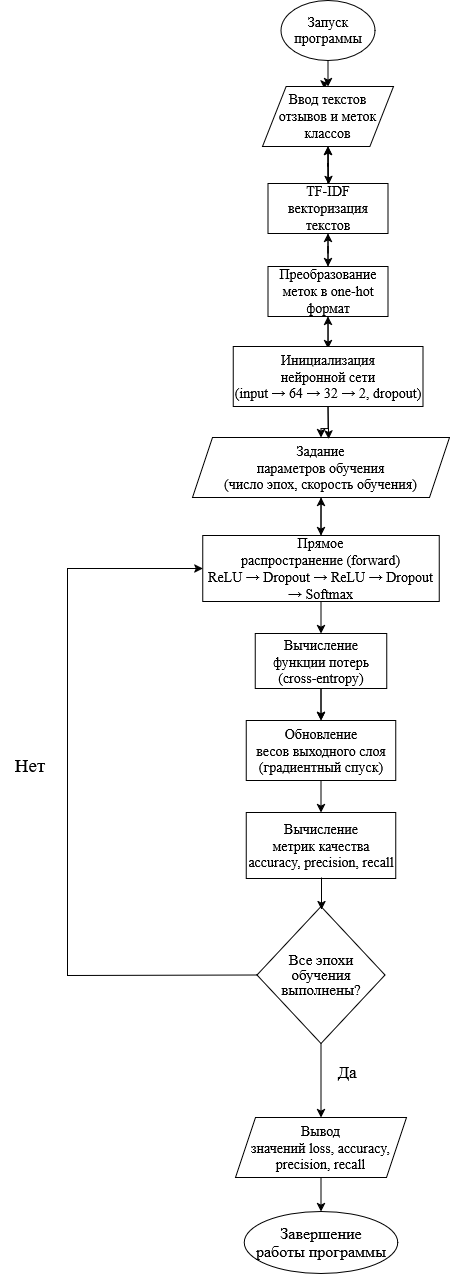

The diagram above was exported from draw.io. Its source (the exported page's mxGraphModel, read from the mxfile embedded in the PNG):
<mxGraphModel dx="1226" dy="702" grid="0" gridSize="10" guides="1" tooltips="1" connect="1" arrows="1" fold="1" page="1" pageScale="1" pageWidth="827" pageHeight="1169" background="light-dark(#FFFFFF,#FFF2F2)" math="0" shadow="0">
  <root>
    <mxCell id="0" />
    <mxCell id="1" parent="0" />
    <mxCell id="gxrVsXO3xT--kbAaeoL7-3" parent="1" style="ellipse;whiteSpace=wrap;html=1;fillColor=light-dark(#FFFFFF,#FFFFFF);strokeColor=light-dark(#000000,#000000);" value="&lt;font face=&quot;Times New Roman&quot; style=&quot;font-size: 14px;&quot;&gt;&lt;span style=&quot;color: light-dark(rgb(0, 0, 0), rgb(0, 0, 0));&quot;&gt;Запуск программы&lt;/span&gt;&lt;/font&gt;" vertex="1">
      <mxGeometry height="60" width="94" x="347.5" y="5" as="geometry" />
    </mxCell>
    <mxCell id="gxrVsXO3xT--kbAaeoL7-7" edge="1" parent="1" source="gxrVsXO3xT--kbAaeoL7-4" style="edgeStyle=orthogonalEdgeStyle;rounded=0;orthogonalLoop=1;jettySize=auto;html=1;exitX=0.5;exitY=0;exitDx=0;exitDy=0;">
      <mxGeometry relative="1" as="geometry">
        <mxPoint x="390.800048828125" y="93.39999389648438" as="targetPoint" />
      </mxGeometry>
    </mxCell>
    <mxCell id="gxrVsXO3xT--kbAaeoL7-4" parent="1" style="shape=parallelogram;perimeter=parallelogramPerimeter;whiteSpace=wrap;html=1;fixedSize=1;size=23.60003662109375;fillColor=light-dark(#FFFFFF,#FFFFFF);strokeColor=light-dark(#000000,#000000);" value="&lt;font face=&quot;Times New Roman&quot; style=&quot;font-size: 14px;&quot;&gt;&lt;span style=&quot;color: light-dark(rgb(0, 0, 0), rgb(0, 0, 0));&quot;&gt;Ввод текстов отзывов и меток классов&lt;/span&gt;&lt;/font&gt;" vertex="1">
      <mxGeometry height="60" width="131" x="329" y="91" as="geometry" />
    </mxCell>
    <mxCell id="gxrVsXO3xT--kbAaeoL7-6" edge="1" parent="1" source="gxrVsXO3xT--kbAaeoL7-3" style="endArrow=classic;html=1;rounded=0;exitX=0.5;exitY=1;exitDx=0;exitDy=0;entryX=0.5;entryY=0;entryDx=0;entryDy=0;strokeColor=light-dark(#000000,#000000);" target="gxrVsXO3xT--kbAaeoL7-4" value="">
      <mxGeometry height="50" relative="1" width="50" as="geometry">
        <mxPoint x="295" y="143" as="sourcePoint" />
        <mxPoint x="392" y="97" as="targetPoint" />
      </mxGeometry>
    </mxCell>
    <mxCell id="gxrVsXO3xT--kbAaeoL7-11" edge="1" parent="1" source="gxrVsXO3xT--kbAaeoL7-8" style="edgeStyle=orthogonalEdgeStyle;rounded=0;orthogonalLoop=1;jettySize=auto;html=1;" target="gxrVsXO3xT--kbAaeoL7-4" value="">
      <mxGeometry relative="1" as="geometry" />
    </mxCell>
    <mxCell id="gxrVsXO3xT--kbAaeoL7-12" edge="1" parent="1" source="gxrVsXO3xT--kbAaeoL7-8" style="edgeStyle=orthogonalEdgeStyle;rounded=0;orthogonalLoop=1;jettySize=auto;html=1;" target="gxrVsXO3xT--kbAaeoL7-4" value="">
      <mxGeometry relative="1" as="geometry" />
    </mxCell>
    <mxCell id="gxrVsXO3xT--kbAaeoL7-8" parent="1" style="rounded=0;whiteSpace=wrap;html=1;strokeColor=light-dark(#000000,#000000);fillColor=light-dark(#FFFFFF,#FFFFFF);" value="&lt;font face=&quot;Times New Roman&quot; style=&quot;font-size: 14px;&quot;&gt;&lt;span style=&quot;color: light-dark(rgb(0, 0, 0), rgb(0, 0, 0));&quot;&gt;TF-IDF векторизация текстов&lt;/span&gt;&lt;/font&gt;" vertex="1">
      <mxGeometry height="50" width="120" x="334.5" y="188" as="geometry" />
    </mxCell>
    <mxCell id="gxrVsXO3xT--kbAaeoL7-9" edge="1" parent="1" source="gxrVsXO3xT--kbAaeoL7-4" style="endArrow=classic;html=1;rounded=0;strokeColor=light-dark(#000000,#000000);exitX=0.5;exitY=1;exitDx=0;exitDy=0;" value="">
      <mxGeometry height="50" relative="1" width="50" as="geometry">
        <mxPoint x="392" y="156" as="sourcePoint" />
        <mxPoint x="395" y="189" as="targetPoint" />
      </mxGeometry>
    </mxCell>
    <mxCell id="gxrVsXO3xT--kbAaeoL7-13" edge="1" parent="1" source="gxrVsXO3xT--kbAaeoL7-10" style="edgeStyle=orthogonalEdgeStyle;rounded=0;orthogonalLoop=1;jettySize=auto;html=1;" target="gxrVsXO3xT--kbAaeoL7-8" value="">
      <mxGeometry relative="1" as="geometry" />
    </mxCell>
    <mxCell id="gxrVsXO3xT--kbAaeoL7-10" parent="1" style="rounded=0;whiteSpace=wrap;html=1;strokeColor=light-dark(#000000,#000000);fillColor=light-dark(#FFFFFF,#FFFFFF);" value="&lt;font face=&quot;Times New Roman&quot; style=&quot;font-size: 14px;&quot;&gt;&lt;span style=&quot;line-height: 107%; color: light-dark(rgb(0, 0, 0), rgb(0, 0, 0));&quot;&gt;Преобразование&lt;br&gt;меток в one-hot формат&lt;/span&gt;&lt;/font&gt;" vertex="1">
      <mxGeometry height="50" width="120" x="334.5" y="271" as="geometry" />
    </mxCell>
    <mxCell id="gxrVsXO3xT--kbAaeoL7-14" edge="1" parent="1" source="gxrVsXO3xT--kbAaeoL7-8" style="endArrow=classic;html=1;rounded=0;strokeColor=light-dark(#000000,#000000);exitX=0.5;exitY=1;exitDx=0;exitDy=0;entryX=0.5;entryY=0;entryDx=0;entryDy=0;" target="gxrVsXO3xT--kbAaeoL7-10" value="">
      <mxGeometry height="50" relative="1" width="50" as="geometry">
        <mxPoint x="389" y="248" as="sourcePoint" />
        <mxPoint x="389" y="286" as="targetPoint" />
      </mxGeometry>
    </mxCell>
    <mxCell id="gxrVsXO3xT--kbAaeoL7-18" edge="1" parent="1" style="edgeStyle=orthogonalEdgeStyle;rounded=0;orthogonalLoop=1;jettySize=auto;html=1;" target="gxrVsXO3xT--kbAaeoL7-10" value="">
      <mxGeometry relative="1" as="geometry">
        <mxPoint x="394.5882352941178" y="353" as="sourcePoint" />
      </mxGeometry>
    </mxCell>
    <mxCell id="gxrVsXO3xT--kbAaeoL7-21" edge="1" parent="1" style="edgeStyle=orthogonalEdgeStyle;rounded=0;orthogonalLoop=1;jettySize=auto;html=1;" target="gxrVsXO3xT--kbAaeoL7-17" value="">
      <mxGeometry relative="1" as="geometry">
        <mxPoint x="394.5882352941178" y="412" as="sourcePoint" />
      </mxGeometry>
    </mxCell>
    <mxCell id="gxrVsXO3xT--kbAaeoL7-16" edge="1" parent="1" source="gxrVsXO3xT--kbAaeoL7-10" style="endArrow=classic;html=1;rounded=0;strokeColor=light-dark(#000000,#000000);exitX=0.5;exitY=1;exitDx=0;exitDy=0;entryX=0.5;entryY=0;entryDx=0;entryDy=0;" value="">
      <mxGeometry height="50" relative="1" width="50" as="geometry">
        <mxPoint x="391" y="335" as="sourcePoint" />
        <mxPoint x="394.5" y="353" as="targetPoint" />
      </mxGeometry>
    </mxCell>
    <mxCell id="gxrVsXO3xT--kbAaeoL7-17" parent="1" style="shape=parallelogram;perimeter=parallelogramPerimeter;whiteSpace=wrap;html=1;fixedSize=1;fillColor=light-dark(#FFFFFF,#FFFFFF);strokeColor=light-dark(#000000,#000000);" value="&lt;font style=&quot;font-size: 14px;&quot;&gt;&lt;span style=&quot;line-height: 107%; font-family: &amp;quot;Times New Roman&amp;quot;, serif; color: light-dark(rgb(0, 0, 0), rgb(0, 0, 0));&quot;&gt;Задание&lt;br&gt;параметров обучения&lt;br&gt;(число эпох, скорость обучения)&lt;/span&gt;&lt;/font&gt;" vertex="1">
      <mxGeometry height="60" width="257" x="259" y="442" as="geometry" />
    </mxCell>
    <mxCell id="gxrVsXO3xT--kbAaeoL7-19" edge="1" parent="1" style="endArrow=classic;html=1;rounded=0;strokeColor=light-dark(#000000,#000000);exitX=0.5;exitY=1;exitDx=0;exitDy=0;entryX=0.53;entryY=0.023;entryDx=0;entryDy=0;entryPerimeter=0;" target="gxrVsXO3xT--kbAaeoL7-17" value="">
      <mxGeometry height="50" relative="1" width="50" as="geometry">
        <mxPoint x="394.5" y="412" as="sourcePoint" />
        <mxPoint x="391" y="469" as="targetPoint" />
      </mxGeometry>
    </mxCell>
    <mxCell id="gxrVsXO3xT--kbAaeoL7-23" edge="1" parent="1" source="gxrVsXO3xT--kbAaeoL7-20" style="edgeStyle=orthogonalEdgeStyle;rounded=0;orthogonalLoop=1;jettySize=auto;html=1;" target="gxrVsXO3xT--kbAaeoL7-17" value="">
      <mxGeometry relative="1" as="geometry" />
    </mxCell>
    <mxCell id="gxrVsXO3xT--kbAaeoL7-20" parent="1" style="rounded=0;whiteSpace=wrap;html=1;fillColor=light-dark(#FFFFFF,#FFFFFF);strokeColor=light-dark(#000000,#000000);" value="&lt;font style=&quot;font-size: 14px;&quot;&gt;&lt;span style=&quot;line-height: 107%; font-family: &amp;quot;Times New Roman&amp;quot;, serif; color: light-dark(rgb(0, 0, 0), rgb(0, 0, 0));&quot;&gt;Прямое&lt;br&gt;распространение (forward)&lt;br&gt;ReLU → Dropout → ReLU → Dropout → Softmax&lt;/span&gt;&lt;/font&gt;" vertex="1">
      <mxGeometry height="66" width="236.5" x="269.25" y="540" as="geometry" />
    </mxCell>
    <mxCell id="gxrVsXO3xT--kbAaeoL7-22" edge="1" parent="1" source="gxrVsXO3xT--kbAaeoL7-17" style="endArrow=classic;html=1;rounded=0;strokeColor=light-dark(#000000,#000000);exitX=0.5;exitY=1;exitDx=0;exitDy=0;entryX=0.5;entryY=0;entryDx=0;entryDy=0;" target="gxrVsXO3xT--kbAaeoL7-20" value="">
      <mxGeometry height="50" relative="1" width="50" as="geometry">
        <mxPoint x="390" y="514" as="sourcePoint" />
        <mxPoint x="390" y="540" as="targetPoint" />
      </mxGeometry>
    </mxCell>
    <mxCell id="n6q6VHtTxfz1k3F53mtm-2" edge="1" parent="1" source="gxrVsXO3xT--kbAaeoL7-24" style="edgeStyle=orthogonalEdgeStyle;rounded=0;orthogonalLoop=1;jettySize=auto;html=1;" target="n6q6VHtTxfz1k3F53mtm-1" value="">
      <mxGeometry relative="1" as="geometry" />
    </mxCell>
    <mxCell id="gxrVsXO3xT--kbAaeoL7-24" parent="1" style="rounded=0;whiteSpace=wrap;html=1;fillColor=light-dark(#FFFFFF,#FFFFFF);strokeColor=light-dark(#000000,#000000);" value="&lt;font style=&quot;color: light-dark(rgb(0, 0, 0), rgb(0, 0, 0)); font-size: 14px;&quot;&gt;&lt;span style=&quot;line-height: 107%; font-family: &amp;quot;Times New Roman&amp;quot;, serif;&quot;&gt;Вычисление&lt;br&gt;функции потерь&lt;br&gt;(cross-entropy)&lt;/span&gt;&lt;/font&gt;" vertex="1">
      <mxGeometry height="55" width="131.5" x="321.75" y="638" as="geometry" />
    </mxCell>
    <mxCell id="gxrVsXO3xT--kbAaeoL7-25" edge="1" parent="1" source="gxrVsXO3xT--kbAaeoL7-20" style="endArrow=classic;html=1;rounded=0;strokeColor=light-dark(#000000,#000000);exitX=0.5;exitY=1;exitDx=0;exitDy=0;entryX=0.5;entryY=0;entryDx=0;entryDy=0;" target="gxrVsXO3xT--kbAaeoL7-24" value="">
      <mxGeometry height="50" relative="1" width="50" as="geometry">
        <mxPoint x="386" y="616" as="sourcePoint" />
        <mxPoint x="386" y="654" as="targetPoint" />
      </mxGeometry>
    </mxCell>
    <mxCell id="n6q6VHtTxfz1k3F53mtm-1" parent="1" style="rounded=0;whiteSpace=wrap;html=1;fillColor=light-dark(#FFFFFF,#FFFFFF);strokeColor=light-dark(#000000,#000000);" value="&lt;font style=&quot;font-size: 14px;&quot;&gt;&lt;span style=&quot;line-height: 107%; font-family: &amp;quot;Times New Roman&amp;quot;, serif; color: light-dark(rgb(0, 0, 0), rgb(0, 0, 0));&quot;&gt;Обновление&lt;br&gt;весов выходного слоя&lt;br&gt;(градиентный спуск)&lt;/span&gt;&lt;/font&gt;" vertex="1">
      <mxGeometry height="60" width="149.5" x="312.75" y="725" as="geometry" />
    </mxCell>
    <mxCell id="n6q6VHtTxfz1k3F53mtm-3" edge="1" parent="1" source="gxrVsXO3xT--kbAaeoL7-24" style="endArrow=classic;html=1;rounded=0;strokeColor=light-dark(#000000,#000000);exitX=0.5;exitY=1;exitDx=0;exitDy=0;entryX=0.5;entryY=0;entryDx=0;entryDy=0;" target="n6q6VHtTxfz1k3F53mtm-1" value="">
      <mxGeometry height="50" relative="1" width="50" as="geometry">
        <mxPoint x="385" y="705" as="sourcePoint" />
        <mxPoint x="385" y="737" as="targetPoint" />
      </mxGeometry>
    </mxCell>
    <mxCell id="n6q6VHtTxfz1k3F53mtm-4" parent="1" style="rounded=0;whiteSpace=wrap;html=1;strokeColor=light-dark(#000000,#000000);fillColor=light-dark(#FFFFFF,#FFFFFF);" value="&lt;font style=&quot;font-size: 14px;&quot;&gt;&lt;span style=&quot;line-height: 107%; font-family: &amp;quot;Times New Roman&amp;quot;, serif; color: light-dark(rgb(0, 0, 0), rgb(0, 0, 0));&quot;&gt;Вычисление&lt;br&gt;метрик качества&lt;br&gt;accuracy, precision, recall&lt;/span&gt;&lt;/font&gt;" vertex="1">
      <mxGeometry height="66" width="149.5" x="312.75" y="817" as="geometry" />
    </mxCell>
    <mxCell id="n6q6VHtTxfz1k3F53mtm-5" edge="1" parent="1" source="n6q6VHtTxfz1k3F53mtm-1" style="endArrow=classic;html=1;rounded=0;strokeColor=light-dark(#000000,#000000);exitX=0.5;exitY=1;exitDx=0;exitDy=0;entryX=0.5;entryY=0;entryDx=0;entryDy=0;" target="n6q6VHtTxfz1k3F53mtm-4" value="">
      <mxGeometry height="50" relative="1" width="50" as="geometry">
        <mxPoint x="396" y="752" as="sourcePoint" />
        <mxPoint x="396" y="784" as="targetPoint" />
      </mxGeometry>
    </mxCell>
    <mxCell id="n6q6VHtTxfz1k3F53mtm-6" parent="1" style="rhombus;whiteSpace=wrap;html=1;fillColor=light-dark(#FFFFFF,#FFFFFF);strokeColor=light-dark(#000000,#000000);" value="&lt;div style=&quot;line-height: 100%;&quot;&gt;&lt;font style=&quot;font-size: 15px;&quot;&gt;&lt;span style=&quot;font-family: &amp;quot;Times New Roman&amp;quot;, serif; color: light-dark(rgb(0, 0, 0), rgb(0, 0, 0)); line-height: 100%;&quot;&gt;Все эпохи&lt;br&gt;обучения выполнены?&lt;/span&gt;&lt;/font&gt;&lt;/div&gt;" vertex="1">
      <mxGeometry height="137" width="128" x="323.5" y="911" as="geometry" />
    </mxCell>
    <mxCell id="n6q6VHtTxfz1k3F53mtm-8" edge="1" parent="1" source="n6q6VHtTxfz1k3F53mtm-6" style="endArrow=classic;html=1;rounded=0;exitX=0;exitY=0.5;exitDx=0;exitDy=0;entryX=0;entryY=0.5;entryDx=0;entryDy=0;strokeColor=light-dark(#000000,#000000);" target="gxrVsXO3xT--kbAaeoL7-20" value="">
      <mxGeometry height="50" relative="1" width="50" as="geometry">
        <Array as="points">
          <mxPoint x="134" y="980" />
          <mxPoint x="134" y="573" />
        </Array>
        <mxPoint x="377" y="848" as="sourcePoint" />
        <mxPoint x="427" y="798" as="targetPoint" />
      </mxGeometry>
    </mxCell>
    <mxCell id="n6q6VHtTxfz1k3F53mtm-9" parent="1" style="text;html=1;whiteSpace=wrap;strokeColor=none;fillColor=none;align=center;verticalAlign=middle;rounded=0;" value="&lt;span style=&quot;color: light-dark(rgb(0, 0, 0), rgb(0, 0, 0));&quot;&gt;&lt;font face=&quot;Times New Roman&quot; style=&quot;font-size: 19px;&quot;&gt;Нет&lt;/font&gt;&lt;/span&gt;" vertex="1">
      <mxGeometry height="30" width="60" x="67" y="755" as="geometry" />
    </mxCell>
    <mxCell id="n6q6VHtTxfz1k3F53mtm-11" parent="1" style="shape=parallelogram;perimeter=parallelogramPerimeter;whiteSpace=wrap;html=1;fixedSize=1;fillColor=light-dark(#FFFFFF,#FFFFFF);strokeColor=light-dark(#000000,#000000);" value="&lt;font style=&quot;font-size: 14px;&quot;&gt;&lt;span style=&quot;line-height: 107%; font-family: &amp;quot;Times New Roman&amp;quot;, serif; color: light-dark(rgb(0, 0, 0), rgb(0, 0, 0));&quot;&gt;Вывод&lt;br/&gt;значений loss, accuracy, precision, recall&lt;/span&gt;&lt;/font&gt;" vertex="1">
      <mxGeometry height="60" width="171" x="302" y="1122" as="geometry" />
    </mxCell>
    <mxCell id="n6q6VHtTxfz1k3F53mtm-12" edge="1" parent="1" source="n6q6VHtTxfz1k3F53mtm-6" style="endArrow=classic;html=1;rounded=0;exitX=0.5;exitY=1;exitDx=0;exitDy=0;strokeColor=light-dark(#000000,#000000);" target="n6q6VHtTxfz1k3F53mtm-11" value="">
      <mxGeometry height="50" relative="1" width="50" as="geometry">
        <mxPoint x="377" y="1112" as="sourcePoint" />
        <mxPoint x="427" y="1062" as="targetPoint" />
      </mxGeometry>
    </mxCell>
    <mxCell id="n6q6VHtTxfz1k3F53mtm-14" parent="1" style="ellipse;whiteSpace=wrap;html=1;strokeColor=light-dark(#000000,#000000);fillColor=light-dark(#FFFFFF,#FFFFFF);" value="&lt;span style=&quot;font-size: 12pt; line-height: 107%; font-family: &amp;quot;Times New Roman&amp;quot;, serif; color: light-dark(rgb(0, 0, 0), rgb(0, 0, 0));&quot;&gt;Завершение&lt;br/&gt;работы программы&lt;/span&gt;" vertex="1">
      <mxGeometry height="62" width="153.5" x="310.75" y="1216" as="geometry" />
    </mxCell>
    <mxCell id="n6q6VHtTxfz1k3F53mtm-16" parent="1" style="text;html=1;whiteSpace=wrap;strokeColor=none;fillColor=none;align=center;verticalAlign=middle;rounded=0;" value="&lt;font face=&quot;Times New Roman&quot; style=&quot;font-size: 17px; color: light-dark(rgb(0, 0, 0), rgb(0, 0, 0));&quot;&gt;Да&lt;/font&gt;" vertex="1">
      <mxGeometry height="30" width="60" x="384" y="1062" as="geometry" />
    </mxCell>
    <mxCell id="n6q6VHtTxfz1k3F53mtm-17" edge="1" parent="1" source="n6q6VHtTxfz1k3F53mtm-11" style="endArrow=classic;html=1;rounded=0;strokeColor=light-dark(#000000,#000000);exitX=0.5;exitY=1;exitDx=0;exitDy=0;entryX=0.5;entryY=0;entryDx=0;entryDy=0;" target="n6q6VHtTxfz1k3F53mtm-14" value="">
      <mxGeometry height="50" relative="1" width="50" as="geometry">
        <mxPoint x="392" y="1194" as="sourcePoint" />
        <mxPoint x="392" y="1226" as="targetPoint" />
      </mxGeometry>
    </mxCell>
    <mxCell id="n6q6VHtTxfz1k3F53mtm-18" edge="1" parent="1" style="endArrow=classic;html=1;rounded=0;strokeColor=light-dark(#000000,#000000);exitX=0.5;exitY=1;exitDx=0;exitDy=0;entryX=0.5;entryY=0;entryDx=0;entryDy=0;" value="">
      <mxGeometry height="50" relative="1" width="50" as="geometry">
        <mxPoint x="388" y="882" as="sourcePoint" />
        <mxPoint x="388" y="914" as="targetPoint" />
      </mxGeometry>
    </mxCell>
    <mxCell id="n6q6VHtTxfz1k3F53mtm-19" parent="1" style="rounded=0;whiteSpace=wrap;html=1;fillColor=light-dark(#FFFFFF,#FFFFFF);strokeColor=light-dark(#000000,#000000);" value="&lt;font style=&quot;font-size: 14px;&quot;&gt;&lt;span style=&quot;line-height: 107%; font-family: &amp;quot;Times New Roman&amp;quot;, serif; color: light-dark(rgb(0, 0, 0), rgb(0, 0, 0));&quot;&gt;Инициализация&lt;br&gt;нейронной сети&lt;br&gt;(input → 64 → 32 → 2, dropout)&lt;/span&gt;&lt;/font&gt;" vertex="1">
      <mxGeometry height="60" width="189.75" x="299.63" y="351" as="geometry" />
    </mxCell>
  </root>
</mxGraphModel>